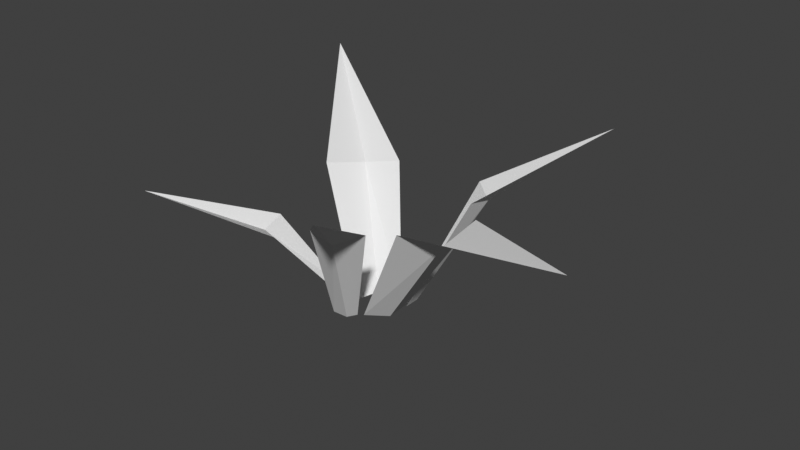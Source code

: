 # Source: clump2.blend  (saved by Blender 4.5.91; exported with 4.5.12 LTS)
import bpy
from mathutils import Matrix  # noqa: F401  (used for matrix-valued properties, if any)

bpy.ops.wm.read_factory_settings(use_empty=True)
scene = bpy.context.scene
scene.name = 'Scene'

# ---- world
world_world = bpy.data.worlds.new('World'); scene.world = world_world
world_world.use_nodes = True; world_world.node_tree.nodes.clear()
_N = world_world.node_tree.nodes; _L = world_world.node_tree.links
n0 = _N.new('ShaderNodeOutputWorld'); n0.name = 'World Output'; n0.location = (300, 300)
n1 = _N.new('ShaderNodeBackground'); n1.name = 'Background'; n1.location = (10, 300)
n1.inputs[0].default_value = (0.05088, 0.05088, 0.05088, 1.0)
_L.new(n1.outputs[0], n0.inputs[0])
n0.is_active_output = True
world_world.color = (0.05088, 0.05088, 0.05088)
world_world.use_sun_shadow = False
world_world.sun_shadow_jitter_overblur = 0.0

# ---- meshes
me_plane_002 = bpy.data.meshes.new('Plane.002')
me_plane_002.from_pydata([(-0.3315, 0.007309, -0.002747), (-0.1964, -0.03954, -0.002747), (-1.189, -0.8632, 0.8159), (-0.3481, 0.08615, -0.002747), (-0.4803, -0.4009, 0.5228), (-0.6965, -0.1299, 0.5228), (-0.6651, -0.3099, 0.4816), (0.1896, 0.2651, -0.002747), (0.124, 0.3039, -0.002747), (1.203, 0.9476, 1.308), (0.1905, 0.1532, -0.002747), (0.4167, 0.6355, 0.8243), (0.5746, 0.3269, 0.8243), (0.5797, 0.5096, 0.783), (-0.09194, 0.1856, -0.01107), (-0.1375, 0.01125, -0.01107), (-1.481, 1.355, 1.205), (0.07771, 0.2354, -0.01106), (-0.7139, 0.3589, 0.7361), (-0.3373, 0.7104, 0.7361), (-0.6005, 0.6432, 0.6748), (0.1783, -0.003153, -0.01107), (0.1639, 0.1764, -0.01107), (1.875, -0.6503, 1.205), (0.03451, -0.1061, -0.01106), (0.8226, 0.03802, 0.9028), (0.5828, -0.4179, 0.9028), (0.8091, -0.2678, 0.8415), (-0.02969, -0.2068, -0.002747), (0.007457, -0.1402, -0.002747), (0.6782, -1.203, 1.308), (-0.1416, -0.2105, -0.002747), (0.3464, -0.4245, 0.8243), (0.04183, -0.5901, 0.8243), (0.2246, -0.5906, 0.783)], [], [(6, 0, 3, 5), (6, 2, 4), (4, 1, 0, 6), (6, 5, 2), (13, 7, 10, 12), (13, 9, 11), (11, 8, 7, 13), (13, 12, 9), (20, 14, 17, 19), (20, 16, 18), (18, 15, 14, 20), (20, 19, 16), (27, 21, 24, 26), (27, 23, 25), (25, 22, 21, 27), (27, 26, 23), (34, 28, 31, 33), (34, 30, 32), (32, 29, 28, 34), (34, 33, 30)])
_uv = me_plane_002.uv_layers.new(name='UVMap')
_uv.uv.foreach_set('vector', [0.9076, 0.3508, 0.9375, 0.6168, 0.9098, 0.6315, 0.8389, 0.3821, 0.9076, 0.3508, 0.8986, 0.008189, 0.9918, 0.3572, 0.9918, 0.3572, 0.9918, 0.6288, 0.9375, 0.6168, 0.9076, 0.3508, 0.9076, 0.3508, 0.8389, 0.3821, 0.8986, 0.008189, 0.5808, 0.3876, 0.5263, 0.02612, 0.5663, 0.008189, 0.6513, 0.362, 0.5808, 0.3876, 0.6053, 0.7663, 0.4965, 0.3908, 0.4965, 0.3908, 0.4965, 0.02347, 0.5263, 0.02612, 0.5808, 0.3876, 0.5808, 0.3876, 0.6513, 0.362, 0.6053, 0.7663, 0.3798, 0.4273, 0.3234, 0.04316, 0.3829, 0.008189, 0.4801, 0.3774, 0.3798, 0.4273, 0.4136, 0.9397, 0.2543, 0.4224, 0.2543, 0.4224, 0.2543, 0.02984, 0.3234, 0.04316, 0.3798, 0.4273, 0.3798, 0.4273, 0.4801, 0.3774, 0.4136, 0.9397, 0.1179, 0.4939, 0.07432, 0.9296, 0.008189, 0.9458, 0.008189, 0.5183, 0.1179, 0.4939, 0.2202, 0.008189, 0.238, 0.5314, 0.238, 0.5314, 0.1382, 0.9566, 0.07432, 0.9296, 0.1179, 0.4939, 0.1179, 0.4939, 0.008189, 0.5183, 0.2202, 0.008189, 0.752, 0.3876, 0.6975, 0.02612, 0.7375, 0.008189, 0.8225, 0.362, 0.752, 0.3876, 0.7765, 0.7663, 0.6677, 0.3908, 0.6677, 0.3908, 0.6677, 0.02347, 0.6975, 0.02612, 0.752, 0.3876, 0.752, 0.3876, 0.8225, 0.362, 0.7765, 0.7663])
me_plane_002.update()

# ---- objects
ob_clump2 = bpy.data.objects.new('clump2', me_plane_002)

# ---- transforms, parenting, visibility, modifiers, constraints
ob_clump2.location = (0.0, 0.0, 0.0)

# ---- collection membership
scene.collection.objects.link(ob_clump2)

# ---- scene / render settings (as saved in the file)
scene.frame_start = 1; scene.frame_end = 250; scene.frame_set(1)
scene.render.engine = 'BLENDER_EEVEE_NEXT'
scene.eevee.ray_tracing_options.trace_max_roughness = 0.0
scene.view_settings.view_transform = 'Standard'
bpy.context.view_layer.update()

# ---- added for rendering (the .blend has no active camera and no usable light): camera, sun
cam_auto = bpy.data.cameras.new('AutoCamera')
cam_auto.lens = 50.0
cam_auto.sensor_width = 36.0
cam_auto.clip_end = 1000.0
ob_auto_camera = bpy.data.objects.new('AutoCamera', cam_auto)
scene.collection.objects.link(ob_auto_camera)
ob_auto_camera.location = (4.28702, -4.83175, 3.92033)
ob_auto_camera.rotation_euler = (1.09748, -7.21219e-08, 0.694738)
scene.camera = ob_auto_camera
light_auto_sun = bpy.data.lights.new('AutoSun', 'SUN')
light_auto_sun.energy = 3.0
light_auto_sun.angle = 0.0523599
ob_auto_sun = bpy.data.objects.new('AutoSun', light_auto_sun)
scene.collection.objects.link(ob_auto_sun)
ob_auto_sun.rotation_euler = (0.872665, 0.174533, 0.523599)
bpy.context.view_layer.update()
